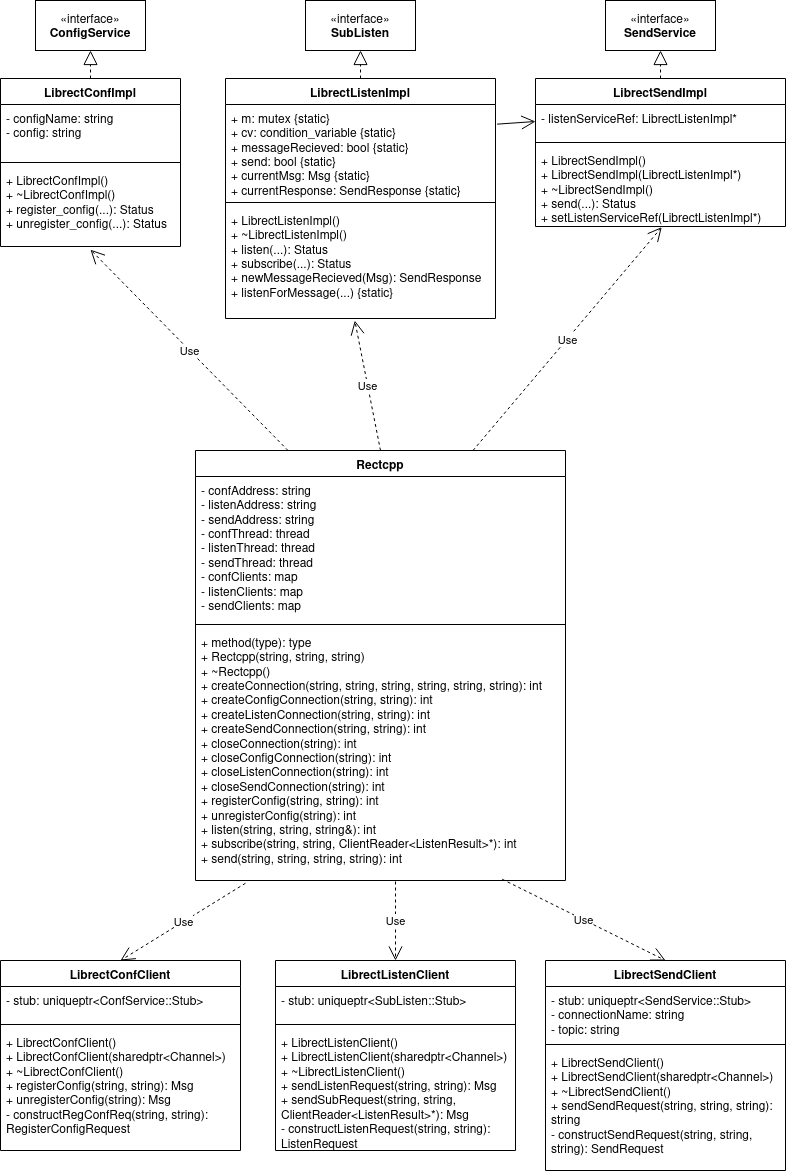

The diagram above was exported from draw.io. Its source (the exported page's mxGraphModel, read from the mxfile embedded in the PNG):
<mxGraphModel dx="1195" dy="658" grid="1" gridSize="10" guides="1" tooltips="1" connect="1" arrows="1" fold="1" page="1" pageScale="1" pageWidth="850" pageHeight="1100" background="none" math="0" shadow="0">
  <root>
    <mxCell id="0" />
    <mxCell id="1" parent="0" />
    <mxCell id="OJ_nEq-4DdnOH_z-2jSz-1" value="Rectcpp" style="swimlane;fontStyle=1;align=center;verticalAlign=top;childLayout=stackLayout;horizontal=1;startSize=26;horizontalStack=0;resizeParent=1;resizeParentMax=0;resizeLast=0;collapsible=1;marginBottom=0;whiteSpace=wrap;html=1;" vertex="1" parent="1">
      <mxGeometry x="230" y="490" width="370" height="430" as="geometry" />
    </mxCell>
    <mxCell id="OJ_nEq-4DdnOH_z-2jSz-2" value="&lt;div&gt;- confAddress: string&lt;/div&gt;&lt;div&gt;- listenAddress: string&lt;/div&gt;&lt;div&gt;- sendAddress: string&lt;/div&gt;&lt;div&gt;- confThread: thread&lt;/div&gt;&lt;div&gt;- listenThread: thread&lt;/div&gt;&lt;div&gt;- sendThread: thread&lt;/div&gt;&lt;div&gt;- confClients: map&lt;/div&gt;&lt;div&gt;- listenClients: map&lt;/div&gt;&lt;div&gt;- sendClients: map&lt;br&gt;&lt;/div&gt;&lt;div&gt;&lt;br&gt;&lt;/div&gt;&lt;div&gt;&lt;br&gt;&lt;/div&gt;" style="text;strokeColor=none;fillColor=none;align=left;verticalAlign=top;spacingLeft=4;spacingRight=4;overflow=hidden;rotatable=0;points=[[0,0.5],[1,0.5]];portConstraint=eastwest;whiteSpace=wrap;html=1;" vertex="1" parent="OJ_nEq-4DdnOH_z-2jSz-1">
      <mxGeometry y="26" width="370" height="144" as="geometry" />
    </mxCell>
    <mxCell id="OJ_nEq-4DdnOH_z-2jSz-3" value="" style="line;strokeWidth=1;fillColor=none;align=left;verticalAlign=middle;spacingTop=-1;spacingLeft=3;spacingRight=3;rotatable=0;labelPosition=right;points=[];portConstraint=eastwest;strokeColor=inherit;" vertex="1" parent="OJ_nEq-4DdnOH_z-2jSz-1">
      <mxGeometry y="170" width="370" height="8" as="geometry" />
    </mxCell>
    <mxCell id="OJ_nEq-4DdnOH_z-2jSz-4" value="&lt;div&gt;+ method(type): type&lt;/div&gt;&lt;div&gt;+ Rectcpp(string, string, string)&lt;br&gt;&lt;/div&gt;&lt;div&gt;+ ~Rectcpp()&lt;/div&gt;&lt;div&gt;+ createConnection(string, string, string, string, string, string): int&lt;/div&gt;&lt;div&gt;+ createConfigConnection(string, string): int&lt;/div&gt;&lt;div&gt;+ createListenConnection(string, string): int&lt;/div&gt;&lt;div&gt;+ createSendConnection(string, string): int&lt;/div&gt;&lt;div&gt;+ closeConnection(string): int&lt;/div&gt;&lt;div&gt;+ closeConfigConnection(string): int&lt;/div&gt;&lt;div&gt;+ closeListenConnection(string): int&lt;/div&gt;&lt;div&gt;+ closeSendConnection(string): int&lt;/div&gt;&lt;div&gt;+ registerConfig(string, string): int&lt;/div&gt;&lt;div&gt;+ unregisterConfig(string): int&lt;/div&gt;&lt;div&gt;+ listen(string, string, string&amp;amp;): int&lt;/div&gt;&lt;div&gt;+ subscribe(string, string, ClientReader&amp;lt;ListenResult&amp;gt;*): int&lt;/div&gt;&lt;div&gt;+ send(string, string, string, string): int&lt;br&gt;&lt;/div&gt;&lt;div&gt;&lt;br&gt;&lt;/div&gt;&lt;div&gt;&lt;br&gt;&lt;/div&gt;" style="text;strokeColor=none;fillColor=none;align=left;verticalAlign=top;spacingLeft=4;spacingRight=4;overflow=hidden;rotatable=0;points=[[0,0.5],[1,0.5]];portConstraint=eastwest;whiteSpace=wrap;html=1;" vertex="1" parent="OJ_nEq-4DdnOH_z-2jSz-1">
      <mxGeometry y="178" width="370" height="252" as="geometry" />
    </mxCell>
    <mxCell id="OJ_nEq-4DdnOH_z-2jSz-5" value="Use" style="endArrow=open;endSize=12;dashed=1;html=1;rounded=0;entryX=0.5;entryY=1.04;entryDx=0;entryDy=0;exitX=0.25;exitY=0;exitDx=0;exitDy=0;entryPerimeter=0;" edge="1" parent="1" source="OJ_nEq-4DdnOH_z-2jSz-1" target="OJ_nEq-4DdnOH_z-2jSz-13">
      <mxGeometry width="160" relative="1" as="geometry">
        <mxPoint x="480" y="160" as="sourcePoint" />
        <mxPoint x="115" y="460" as="targetPoint" />
      </mxGeometry>
    </mxCell>
    <mxCell id="OJ_nEq-4DdnOH_z-2jSz-10" value="LibrectConfImpl" style="swimlane;fontStyle=1;align=center;verticalAlign=top;childLayout=stackLayout;horizontal=1;startSize=26;horizontalStack=0;resizeParent=1;resizeParentMax=0;resizeLast=0;collapsible=1;marginBottom=0;whiteSpace=wrap;html=1;" vertex="1" parent="1">
      <mxGeometry x="35" y="118" width="180" height="168" as="geometry" />
    </mxCell>
    <mxCell id="OJ_nEq-4DdnOH_z-2jSz-11" value="&lt;div&gt;- configName: string&lt;/div&gt;&lt;div&gt;- config: string&lt;br&gt;&lt;/div&gt;" style="text;strokeColor=none;fillColor=none;align=left;verticalAlign=top;spacingLeft=4;spacingRight=4;overflow=hidden;rotatable=0;points=[[0,0.5],[1,0.5]];portConstraint=eastwest;whiteSpace=wrap;html=1;" vertex="1" parent="OJ_nEq-4DdnOH_z-2jSz-10">
      <mxGeometry y="26" width="180" height="54" as="geometry" />
    </mxCell>
    <mxCell id="OJ_nEq-4DdnOH_z-2jSz-12" value="" style="line;strokeWidth=1;fillColor=none;align=left;verticalAlign=middle;spacingTop=-1;spacingLeft=3;spacingRight=3;rotatable=0;labelPosition=right;points=[];portConstraint=eastwest;strokeColor=inherit;" vertex="1" parent="OJ_nEq-4DdnOH_z-2jSz-10">
      <mxGeometry y="80" width="180" height="8" as="geometry" />
    </mxCell>
    <mxCell id="OJ_nEq-4DdnOH_z-2jSz-13" value="&lt;div&gt;+ LibrectConfImpl()&lt;/div&gt;&lt;div&gt;+ ~LibrectConfImpl()&lt;/div&gt;&lt;div&gt;+ register_config(...): Status&lt;/div&gt;&lt;div&gt;+ unregister_config(...): Status&lt;br&gt;&lt;/div&gt;" style="text;strokeColor=none;fillColor=none;align=left;verticalAlign=top;spacingLeft=4;spacingRight=4;overflow=hidden;rotatable=0;points=[[0,0.5],[1,0.5]];portConstraint=eastwest;whiteSpace=wrap;html=1;" vertex="1" parent="OJ_nEq-4DdnOH_z-2jSz-10">
      <mxGeometry y="88" width="180" height="80" as="geometry" />
    </mxCell>
    <mxCell id="OJ_nEq-4DdnOH_z-2jSz-25" value="" style="endArrow=block;dashed=1;endFill=0;endSize=12;html=1;rounded=0;exitX=0.5;exitY=0;exitDx=0;exitDy=0;" edge="1" parent="1" source="OJ_nEq-4DdnOH_z-2jSz-10" target="OJ_nEq-4DdnOH_z-2jSz-26">
      <mxGeometry width="160" relative="1" as="geometry">
        <mxPoint x="195" y="200" as="sourcePoint" />
        <mxPoint x="355" y="200" as="targetPoint" />
      </mxGeometry>
    </mxCell>
    <mxCell id="OJ_nEq-4DdnOH_z-2jSz-26" value="«interface»&lt;br&gt;&lt;b&gt;ConfigService&lt;/b&gt;" style="html=1;whiteSpace=wrap;" vertex="1" parent="1">
      <mxGeometry x="70" y="40" width="110" height="50" as="geometry" />
    </mxCell>
    <mxCell id="OJ_nEq-4DdnOH_z-2jSz-27" value="LibrectListenImpl" style="swimlane;fontStyle=1;align=center;verticalAlign=top;childLayout=stackLayout;horizontal=1;startSize=26;horizontalStack=0;resizeParent=1;resizeParentMax=0;resizeLast=0;collapsible=1;marginBottom=0;whiteSpace=wrap;html=1;" vertex="1" parent="1">
      <mxGeometry x="260" y="118" width="270" height="240" as="geometry" />
    </mxCell>
    <mxCell id="OJ_nEq-4DdnOH_z-2jSz-28" value="&lt;div&gt;+ m: mutex {static}&lt;/div&gt;&lt;div&gt;+ cv: condition_variable {static}&lt;/div&gt;&lt;div&gt;+ messageRecieved: bool {static}&lt;/div&gt;&lt;div&gt;+ send: bool {static}&lt;/div&gt;&lt;div&gt;+ currentMsg: Msg {static}&lt;/div&gt;&lt;div&gt;+ currentResponse: SendResponse {static}&lt;br&gt;&lt;/div&gt;&lt;div&gt;&lt;br&gt;&lt;/div&gt;" style="text;strokeColor=none;fillColor=none;align=left;verticalAlign=top;spacingLeft=4;spacingRight=4;overflow=hidden;rotatable=0;points=[[0,0.5],[1,0.5]];portConstraint=eastwest;whiteSpace=wrap;html=1;" vertex="1" parent="OJ_nEq-4DdnOH_z-2jSz-27">
      <mxGeometry y="26" width="270" height="94" as="geometry" />
    </mxCell>
    <mxCell id="OJ_nEq-4DdnOH_z-2jSz-29" value="" style="line;strokeWidth=1;fillColor=none;align=left;verticalAlign=middle;spacingTop=-1;spacingLeft=3;spacingRight=3;rotatable=0;labelPosition=right;points=[];portConstraint=eastwest;strokeColor=inherit;" vertex="1" parent="OJ_nEq-4DdnOH_z-2jSz-27">
      <mxGeometry y="120" width="270" height="8" as="geometry" />
    </mxCell>
    <mxCell id="OJ_nEq-4DdnOH_z-2jSz-30" value="&lt;div&gt;+ LibrectListenImpl()&lt;/div&gt;&lt;div&gt;+ ~LibrectListenImpl()&lt;/div&gt;&lt;div&gt;+ listen(...): Status&lt;/div&gt;&lt;div&gt;+ subscribe(...): Status&lt;/div&gt;&lt;div&gt;+ newMessageRecieved(Msg): SendResponse&lt;/div&gt;&lt;div&gt;+ listenForMessage(...) {static}&lt;br&gt;&lt;/div&gt;" style="text;strokeColor=none;fillColor=none;align=left;verticalAlign=top;spacingLeft=4;spacingRight=4;overflow=hidden;rotatable=0;points=[[0,0.5],[1,0.5]];portConstraint=eastwest;whiteSpace=wrap;html=1;" vertex="1" parent="OJ_nEq-4DdnOH_z-2jSz-27">
      <mxGeometry y="128" width="270" height="112" as="geometry" />
    </mxCell>
    <mxCell id="OJ_nEq-4DdnOH_z-2jSz-33" value="" style="endArrow=block;dashed=1;endFill=0;endSize=12;html=1;rounded=0;exitX=0.5;exitY=0;exitDx=0;exitDy=0;" edge="1" parent="1" source="OJ_nEq-4DdnOH_z-2jSz-27" target="OJ_nEq-4DdnOH_z-2jSz-34">
      <mxGeometry width="160" relative="1" as="geometry">
        <mxPoint x="400" y="200" as="sourcePoint" />
        <mxPoint x="560" y="200" as="targetPoint" />
      </mxGeometry>
    </mxCell>
    <mxCell id="OJ_nEq-4DdnOH_z-2jSz-34" value="«interface»&lt;br&gt;&lt;b&gt;SubListen&lt;/b&gt;" style="html=1;whiteSpace=wrap;" vertex="1" parent="1">
      <mxGeometry x="340" y="40" width="110" height="50" as="geometry" />
    </mxCell>
    <mxCell id="OJ_nEq-4DdnOH_z-2jSz-35" value="LibrectSendImpl" style="swimlane;fontStyle=1;align=center;verticalAlign=top;childLayout=stackLayout;horizontal=1;startSize=26;horizontalStack=0;resizeParent=1;resizeParentMax=0;resizeLast=0;collapsible=1;marginBottom=0;whiteSpace=wrap;html=1;" vertex="1" parent="1">
      <mxGeometry x="570" y="118" width="250" height="148" as="geometry" />
    </mxCell>
    <mxCell id="OJ_nEq-4DdnOH_z-2jSz-36" value="- listenServiceRef: LibrectListenImpl*" style="text;strokeColor=none;fillColor=none;align=left;verticalAlign=top;spacingLeft=4;spacingRight=4;overflow=hidden;rotatable=0;points=[[0,0.5],[1,0.5]];portConstraint=eastwest;whiteSpace=wrap;html=1;" vertex="1" parent="OJ_nEq-4DdnOH_z-2jSz-35">
      <mxGeometry y="26" width="250" height="34" as="geometry" />
    </mxCell>
    <mxCell id="OJ_nEq-4DdnOH_z-2jSz-37" value="" style="line;strokeWidth=1;fillColor=none;align=left;verticalAlign=middle;spacingTop=-1;spacingLeft=3;spacingRight=3;rotatable=0;labelPosition=right;points=[];portConstraint=eastwest;strokeColor=inherit;" vertex="1" parent="OJ_nEq-4DdnOH_z-2jSz-35">
      <mxGeometry y="60" width="250" height="8" as="geometry" />
    </mxCell>
    <mxCell id="OJ_nEq-4DdnOH_z-2jSz-38" value="&lt;div&gt;+ LibrectSendImpl()&lt;/div&gt;&lt;div&gt;+ LibrectSendImpl(LibrectListenImpl*)&lt;br&gt;&lt;/div&gt;&lt;div&gt;+ ~LibrectSendImpl()&lt;/div&gt;&lt;div&gt;+ send(...): Status&lt;/div&gt;&lt;div&gt;+ setListenServiceRef(LibrectListenImpl*)&lt;br&gt;&lt;/div&gt;" style="text;strokeColor=none;fillColor=none;align=left;verticalAlign=top;spacingLeft=4;spacingRight=4;overflow=hidden;rotatable=0;points=[[0,0.5],[1,0.5]];portConstraint=eastwest;whiteSpace=wrap;html=1;" vertex="1" parent="OJ_nEq-4DdnOH_z-2jSz-35">
      <mxGeometry y="68" width="250" height="80" as="geometry" />
    </mxCell>
    <mxCell id="OJ_nEq-4DdnOH_z-2jSz-41" value="" style="endArrow=block;dashed=1;endFill=0;endSize=12;html=1;rounded=0;exitX=0.5;exitY=0;exitDx=0;exitDy=0;" edge="1" parent="1" source="OJ_nEq-4DdnOH_z-2jSz-35" target="OJ_nEq-4DdnOH_z-2jSz-42">
      <mxGeometry width="160" relative="1" as="geometry">
        <mxPoint x="585" y="200" as="sourcePoint" />
        <mxPoint x="745" y="200" as="targetPoint" />
      </mxGeometry>
    </mxCell>
    <mxCell id="OJ_nEq-4DdnOH_z-2jSz-42" value="«interface»&lt;br&gt;&lt;b&gt;SendService&lt;/b&gt;" style="html=1;whiteSpace=wrap;" vertex="1" parent="1">
      <mxGeometry x="640" y="40" width="110" height="50" as="geometry" />
    </mxCell>
    <mxCell id="OJ_nEq-4DdnOH_z-2jSz-43" value="Use" style="endArrow=open;endSize=12;dashed=1;html=1;rounded=0;entryX=0.479;entryY=1.019;entryDx=0;entryDy=0;exitX=0.5;exitY=0;exitDx=0;exitDy=0;entryPerimeter=0;" edge="1" parent="1" source="OJ_nEq-4DdnOH_z-2jSz-1" target="OJ_nEq-4DdnOH_z-2jSz-30">
      <mxGeometry width="160" relative="1" as="geometry">
        <mxPoint x="231" y="579" as="sourcePoint" />
        <mxPoint x="125" y="470" as="targetPoint" />
      </mxGeometry>
    </mxCell>
    <mxCell id="OJ_nEq-4DdnOH_z-2jSz-44" value="Use" style="endArrow=open;endSize=12;dashed=1;html=1;rounded=0;entryX=0.505;entryY=1.008;entryDx=0;entryDy=0;exitX=0.75;exitY=0;exitDx=0;exitDy=0;entryPerimeter=0;" edge="1" parent="1" source="OJ_nEq-4DdnOH_z-2jSz-1" target="OJ_nEq-4DdnOH_z-2jSz-38">
      <mxGeometry width="160" relative="1" as="geometry">
        <mxPoint x="241" y="589" as="sourcePoint" />
        <mxPoint x="135" y="480" as="targetPoint" />
      </mxGeometry>
    </mxCell>
    <mxCell id="OJ_nEq-4DdnOH_z-2jSz-45" value="" style="endArrow=open;endFill=1;endSize=12;html=1;rounded=0;entryX=0;entryY=0.5;entryDx=0;entryDy=0;exitX=1.006;exitY=0.209;exitDx=0;exitDy=0;exitPerimeter=0;" edge="1" parent="1" source="OJ_nEq-4DdnOH_z-2jSz-28" target="OJ_nEq-4DdnOH_z-2jSz-36">
      <mxGeometry width="160" relative="1" as="geometry">
        <mxPoint x="360" y="410" as="sourcePoint" />
        <mxPoint x="520" y="410" as="targetPoint" />
      </mxGeometry>
    </mxCell>
    <mxCell id="OJ_nEq-4DdnOH_z-2jSz-46" value="LibrectConfClient" style="swimlane;fontStyle=1;align=center;verticalAlign=top;childLayout=stackLayout;horizontal=1;startSize=26;horizontalStack=0;resizeParent=1;resizeParentMax=0;resizeLast=0;collapsible=1;marginBottom=0;whiteSpace=wrap;html=1;" vertex="1" parent="1">
      <mxGeometry x="35" y="1000" width="240" height="190" as="geometry" />
    </mxCell>
    <mxCell id="OJ_nEq-4DdnOH_z-2jSz-47" value="- stub: uniqueptr&amp;lt;ConfService::Stub&amp;gt;" style="text;strokeColor=none;fillColor=none;align=left;verticalAlign=top;spacingLeft=4;spacingRight=4;overflow=hidden;rotatable=0;points=[[0,0.5],[1,0.5]];portConstraint=eastwest;whiteSpace=wrap;html=1;" vertex="1" parent="OJ_nEq-4DdnOH_z-2jSz-46">
      <mxGeometry y="26" width="240" height="34" as="geometry" />
    </mxCell>
    <mxCell id="OJ_nEq-4DdnOH_z-2jSz-48" value="" style="line;strokeWidth=1;fillColor=none;align=left;verticalAlign=middle;spacingTop=-1;spacingLeft=3;spacingRight=3;rotatable=0;labelPosition=right;points=[];portConstraint=eastwest;strokeColor=inherit;" vertex="1" parent="OJ_nEq-4DdnOH_z-2jSz-46">
      <mxGeometry y="60" width="240" height="8" as="geometry" />
    </mxCell>
    <mxCell id="OJ_nEq-4DdnOH_z-2jSz-49" value="&lt;div&gt;+ LibrectConfClient()&lt;/div&gt;&lt;div&gt;+ LibrectConfClient(sharedptr&amp;lt;Channel&amp;gt;)&lt;/div&gt;&lt;div&gt;+ ~LibrectConfClient()&lt;/div&gt;&lt;div&gt;+ registerConfig(string, string): Msg&lt;/div&gt;&lt;div&gt;+ unregisterConfig(string): Msg&lt;/div&gt;&lt;div&gt;- constructRegConfReq(string, string): RegisterConfigRequest&lt;br&gt;&lt;/div&gt;&lt;div&gt;&lt;br&gt;&lt;/div&gt;" style="text;strokeColor=none;fillColor=none;align=left;verticalAlign=top;spacingLeft=4;spacingRight=4;overflow=hidden;rotatable=0;points=[[0,0.5],[1,0.5]];portConstraint=eastwest;whiteSpace=wrap;html=1;" vertex="1" parent="OJ_nEq-4DdnOH_z-2jSz-46">
      <mxGeometry y="68" width="240" height="122" as="geometry" />
    </mxCell>
    <mxCell id="OJ_nEq-4DdnOH_z-2jSz-50" value="LibrectListenClient" style="swimlane;fontStyle=1;align=center;verticalAlign=top;childLayout=stackLayout;horizontal=1;startSize=26;horizontalStack=0;resizeParent=1;resizeParentMax=0;resizeLast=0;collapsible=1;marginBottom=0;whiteSpace=wrap;html=1;" vertex="1" parent="1">
      <mxGeometry x="310" y="1000" width="240" height="190" as="geometry" />
    </mxCell>
    <mxCell id="OJ_nEq-4DdnOH_z-2jSz-51" value="- stub: uniqueptr&amp;lt;SubListen::Stub&amp;gt;" style="text;strokeColor=none;fillColor=none;align=left;verticalAlign=top;spacingLeft=4;spacingRight=4;overflow=hidden;rotatable=0;points=[[0,0.5],[1,0.5]];portConstraint=eastwest;whiteSpace=wrap;html=1;" vertex="1" parent="OJ_nEq-4DdnOH_z-2jSz-50">
      <mxGeometry y="26" width="240" height="34" as="geometry" />
    </mxCell>
    <mxCell id="OJ_nEq-4DdnOH_z-2jSz-52" value="" style="line;strokeWidth=1;fillColor=none;align=left;verticalAlign=middle;spacingTop=-1;spacingLeft=3;spacingRight=3;rotatable=0;labelPosition=right;points=[];portConstraint=eastwest;strokeColor=inherit;" vertex="1" parent="OJ_nEq-4DdnOH_z-2jSz-50">
      <mxGeometry y="60" width="240" height="8" as="geometry" />
    </mxCell>
    <mxCell id="OJ_nEq-4DdnOH_z-2jSz-53" value="&lt;div&gt;+ LibrectListenClient()&lt;/div&gt;&lt;div&gt;+ LibrectListenClient(sharedptr&amp;lt;Channel&amp;gt;)&lt;/div&gt;&lt;div&gt;+ ~LibrectListenClient()&lt;/div&gt;&lt;div&gt;+ sendListenRequest(string, string): Msg&lt;/div&gt;&lt;div&gt;+ sendSubRequest(string, string, ClientReader&amp;lt;ListenResult&amp;gt;*): Msg&lt;/div&gt;&lt;div&gt;- constructListenRequest(string, string): ListenRequest&lt;br&gt;&lt;/div&gt;&lt;div&gt;&lt;br&gt;&lt;/div&gt;" style="text;strokeColor=none;fillColor=none;align=left;verticalAlign=top;spacingLeft=4;spacingRight=4;overflow=hidden;rotatable=0;points=[[0,0.5],[1,0.5]];portConstraint=eastwest;whiteSpace=wrap;html=1;" vertex="1" parent="OJ_nEq-4DdnOH_z-2jSz-50">
      <mxGeometry y="68" width="240" height="122" as="geometry" />
    </mxCell>
    <mxCell id="OJ_nEq-4DdnOH_z-2jSz-54" value="LibrectSendClient" style="swimlane;fontStyle=1;align=center;verticalAlign=top;childLayout=stackLayout;horizontal=1;startSize=26;horizontalStack=0;resizeParent=1;resizeParentMax=0;resizeLast=0;collapsible=1;marginBottom=0;whiteSpace=wrap;html=1;" vertex="1" parent="1">
      <mxGeometry x="580" y="1000" width="240" height="210" as="geometry" />
    </mxCell>
    <mxCell id="OJ_nEq-4DdnOH_z-2jSz-55" value="&lt;div&gt;- stub: uniqueptr&amp;lt;SendService::Stub&amp;gt;&lt;/div&gt;&lt;div&gt;- connectionName: string&lt;/div&gt;&lt;div&gt;- topic: string&lt;br&gt;&lt;/div&gt;" style="text;strokeColor=none;fillColor=none;align=left;verticalAlign=top;spacingLeft=4;spacingRight=4;overflow=hidden;rotatable=0;points=[[0,0.5],[1,0.5]];portConstraint=eastwest;whiteSpace=wrap;html=1;" vertex="1" parent="OJ_nEq-4DdnOH_z-2jSz-54">
      <mxGeometry y="26" width="240" height="54" as="geometry" />
    </mxCell>
    <mxCell id="OJ_nEq-4DdnOH_z-2jSz-56" value="" style="line;strokeWidth=1;fillColor=none;align=left;verticalAlign=middle;spacingTop=-1;spacingLeft=3;spacingRight=3;rotatable=0;labelPosition=right;points=[];portConstraint=eastwest;strokeColor=inherit;" vertex="1" parent="OJ_nEq-4DdnOH_z-2jSz-54">
      <mxGeometry y="80" width="240" height="8" as="geometry" />
    </mxCell>
    <mxCell id="OJ_nEq-4DdnOH_z-2jSz-57" value="&lt;div&gt;+ LibrectSendClient()&lt;/div&gt;&lt;div&gt;+ LibrectSendClient(sharedptr&amp;lt;Channel&amp;gt;)&lt;/div&gt;&lt;div&gt;+ ~LibrectSendClient()&lt;/div&gt;&lt;div&gt;+ sendSendRequest(string, string, string): string&lt;/div&gt;&lt;div&gt;- constructSendRequest(string, string, string): SendRequest&lt;br&gt;&lt;/div&gt;&lt;div&gt;&lt;br&gt;&lt;/div&gt;" style="text;strokeColor=none;fillColor=none;align=left;verticalAlign=top;spacingLeft=4;spacingRight=4;overflow=hidden;rotatable=0;points=[[0,0.5],[1,0.5]];portConstraint=eastwest;whiteSpace=wrap;html=1;" vertex="1" parent="OJ_nEq-4DdnOH_z-2jSz-54">
      <mxGeometry y="88" width="240" height="122" as="geometry" />
    </mxCell>
    <mxCell id="OJ_nEq-4DdnOH_z-2jSz-58" value="Use" style="endArrow=open;endSize=12;dashed=1;html=1;rounded=0;exitX=0.135;exitY=1.011;exitDx=0;exitDy=0;exitPerimeter=0;entryX=0.5;entryY=0;entryDx=0;entryDy=0;" edge="1" parent="1" source="OJ_nEq-4DdnOH_z-2jSz-4" target="OJ_nEq-4DdnOH_z-2jSz-46">
      <mxGeometry width="160" relative="1" as="geometry">
        <mxPoint x="360" y="980" as="sourcePoint" />
        <mxPoint x="290" y="950" as="targetPoint" />
      </mxGeometry>
    </mxCell>
    <mxCell id="OJ_nEq-4DdnOH_z-2jSz-59" value="Use" style="endArrow=open;endSize=12;dashed=1;html=1;rounded=0;exitX=0.829;exitY=0.995;exitDx=0;exitDy=0;exitPerimeter=0;entryX=0.5;entryY=0;entryDx=0;entryDy=0;" edge="1" parent="1" source="OJ_nEq-4DdnOH_z-2jSz-4" target="OJ_nEq-4DdnOH_z-2jSz-54">
      <mxGeometry width="160" relative="1" as="geometry">
        <mxPoint x="360" y="980" as="sourcePoint" />
        <mxPoint x="550" y="960" as="targetPoint" />
      </mxGeometry>
    </mxCell>
    <mxCell id="OJ_nEq-4DdnOH_z-2jSz-60" value="Use" style="endArrow=open;endSize=12;dashed=1;html=1;rounded=0;entryX=0.5;entryY=0;entryDx=0;entryDy=0;" edge="1" parent="1" target="OJ_nEq-4DdnOH_z-2jSz-50">
      <mxGeometry width="160" relative="1" as="geometry">
        <mxPoint x="430" y="921" as="sourcePoint" />
        <mxPoint x="370" y="960" as="targetPoint" />
      </mxGeometry>
    </mxCell>
  </root>
</mxGraphModel>